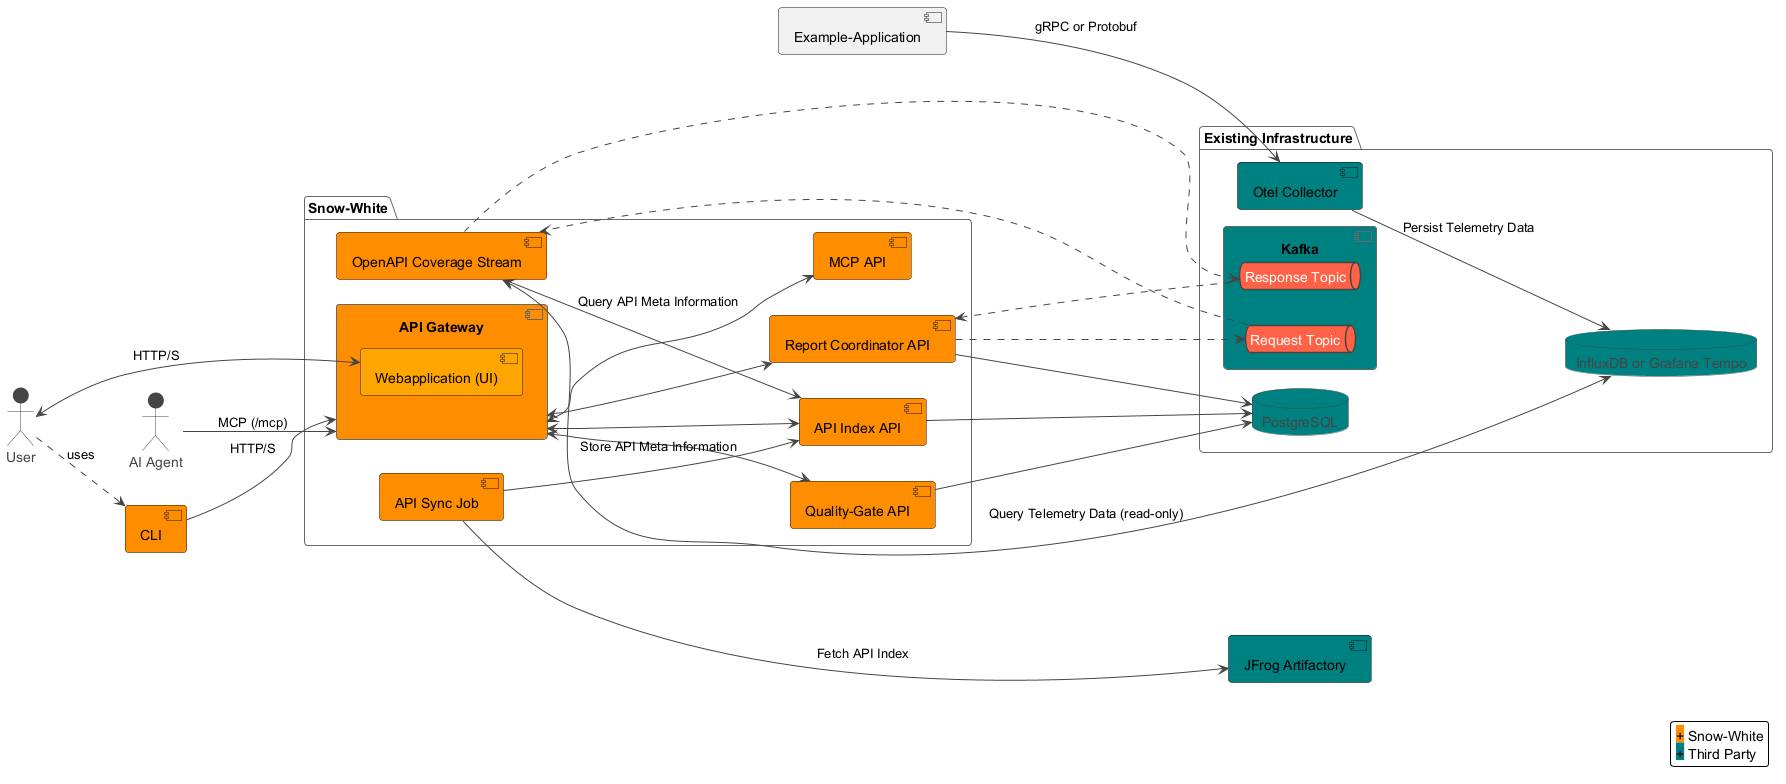

The diagram above was rendered by PlantUML. Its source (embedded in the PNG):
@startuml

' Stylin'

!theme vibrant
left to right direction

package "Snow-White" {

  component "API Gateway" as gate #Darkorange {
    component "Webapplication (UI)" as ui #Orange
  }

  component "API Index API" as index #Darkorange
  component "API Sync Job" as sync #Darkorange
  component "OpenAPI Coverage Stream" as coverage #Darkorange
  component "Quality-Gate API" as qgate #Darkorange
  component "Report Coordinator API" as coordinator #Darkorange
  component "MCP API" as mcp #Darkorange
}

' Self-provisioned infrastructure, operated outside of Snow-White

package "Existing Infrastructure" {

  database "PostgreSQL" as postgres #Teal

  component "Kafka" #Teal {
    queue "Request Topic" as request
    queue "Response Topic" as response
  }

  database "InfluxDB or Grafana Tempo" as backend #Teal
  component "Otel Collector" as otel #Teal
}

component "JFrog Artifactory" as sir #Teal

actor User as user
component CLI as cli #Darkorange
actor "AI Agent" as agent

user <--> ui: HTTP/S
user ..> cli: uses
cli --> gate: HTTP/S
agent --> gate: MCP (/mcp)

gate <--> qgate
gate <--> coordinator
gate <--> index
gate <--> mcp

sync ---> sir : Fetch API Index
sync --> index : Store API Meta Information

index --> postgres
qgate --> postgres
coordinator --> postgres

' Applications report to the existing telemetry stack, never to Snow-White

component "Example-Application" as app

app --> otel: gRPC or Protobuf
otel --> backend: Persist Telemetry Data

coordinator .down.> request
response .up.> coordinator

request .down.> coverage
coverage <--> index: Query API Meta Information
coverage <-up-> backend: Query Telemetry Data (read-only)
coverage .up.> response

legend right
<back:Darkorange>+</back> Snow-White
<back:Teal>+</back> Third Party
end legend

@enduml